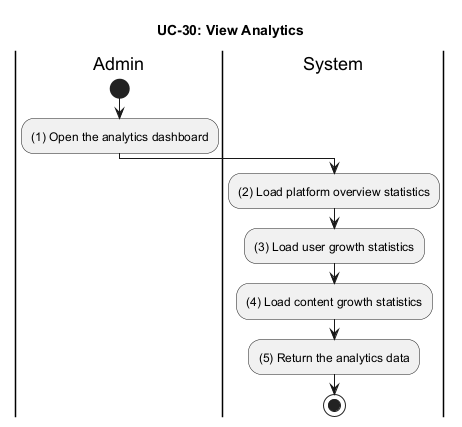

The diagram above was rendered by PlantUML. Its source (embedded in the PNG):
@startuml UC_30_View_Analytics
title UC-30: View Analytics

|Admin|
start
:(1) Open the analytics dashboard;

|System|
:(2) Load platform overview statistics;
:(3) Load user growth statistics;
:(4) Load content growth statistics;
:(5) Return the analytics data;

stop
@enduml